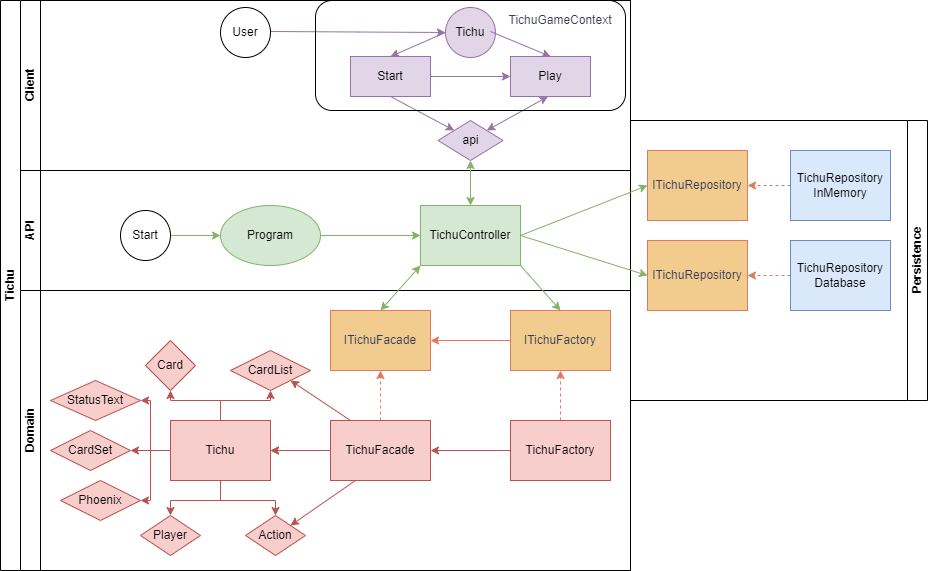

The diagram above was exported from draw.io. Its source (the exported page's mxGraphModel, read from the mxfile embedded in the PNG):
<mxGraphModel dx="1434" dy="738" grid="1" gridSize="10" guides="1" tooltips="1" connect="1" arrows="1" fold="1" page="1" pageScale="1" pageWidth="827" pageHeight="1169" math="0" shadow="0">
  <root>
    <mxCell id="0" />
    <mxCell id="1" parent="0" />
    <mxCell id="dNxyNK7c78bLwvsdeMH5-19" value="Tichu" style="swimlane;html=1;childLayout=stackLayout;resizeParent=1;resizeParentMax=0;horizontal=0;startSize=20;horizontalStack=0;labelBackgroundColor=none;" parent="1" vertex="1">
      <mxGeometry x="80" y="120" width="630" height="570" as="geometry" />
    </mxCell>
    <mxCell id="khhEruNgKsWIG0CHK6jg-39" value="Client" style="swimlane;html=1;startSize=20;horizontal=0;labelBackgroundColor=none;" parent="dNxyNK7c78bLwvsdeMH5-19" vertex="1">
      <mxGeometry x="20" width="610" height="170" as="geometry" />
    </mxCell>
    <mxCell id="khhEruNgKsWIG0CHK6jg-54" value="" style="edgeStyle=orthogonalEdgeStyle;rounded=0;orthogonalLoop=1;jettySize=auto;html=1;strokeColor=#9673a6;fontColor=#393C56;fillColor=#e1d5e7;" parent="khhEruNgKsWIG0CHK6jg-39" source="khhEruNgKsWIG0CHK6jg-41" target="khhEruNgKsWIG0CHK6jg-53" edge="1">
      <mxGeometry relative="1" as="geometry" />
    </mxCell>
    <mxCell id="khhEruNgKsWIG0CHK6jg-41" value="Start" style="rounded=0;whiteSpace=wrap;html=1;fontFamily=Helvetica;fontSize=12;align=center;labelBackgroundColor=none;fillColor=#e1d5e7;strokeColor=#9673a6;" parent="khhEruNgKsWIG0CHK6jg-39" vertex="1">
      <mxGeometry x="330" y="56" width="80" height="40" as="geometry" />
    </mxCell>
    <mxCell id="khhEruNgKsWIG0CHK6jg-53" value="Play" style="rounded=0;whiteSpace=wrap;html=1;fontFamily=Helvetica;fontSize=12;align=center;labelBackgroundColor=none;fillColor=#e1d5e7;strokeColor=#9673a6;" parent="khhEruNgKsWIG0CHK6jg-39" vertex="1">
      <mxGeometry x="490" y="56" width="80" height="40" as="geometry" />
    </mxCell>
    <mxCell id="khhEruNgKsWIG0CHK6jg-57" value="Tichu" style="ellipse;whiteSpace=wrap;html=1;fillColor=#e1d5e7;strokeColor=#9673a6;rounded=0;labelBackgroundColor=none;" parent="khhEruNgKsWIG0CHK6jg-39" vertex="1">
      <mxGeometry x="425" y="7" width="50" height="50" as="geometry" />
    </mxCell>
    <mxCell id="khhEruNgKsWIG0CHK6jg-60" value="" style="endArrow=classic;html=1;rounded=0;strokeColor=#9673a6;fontColor=#393C56;fillColor=#e1d5e7;exitX=0;exitY=0.5;exitDx=0;exitDy=0;entryX=0.5;entryY=0;entryDx=0;entryDy=0;" parent="khhEruNgKsWIG0CHK6jg-39" source="khhEruNgKsWIG0CHK6jg-57" target="khhEruNgKsWIG0CHK6jg-41" edge="1">
      <mxGeometry width="50" height="50" relative="1" as="geometry">
        <mxPoint x="420" y="31" as="sourcePoint" />
        <mxPoint x="500" y="206" as="targetPoint" />
      </mxGeometry>
    </mxCell>
    <mxCell id="khhEruNgKsWIG0CHK6jg-62" value="" style="endArrow=classic;html=1;rounded=0;strokeColor=#9673a6;fontColor=#393C56;fillColor=#e1d5e7;exitX=1;exitY=0.5;exitDx=0;exitDy=0;entryX=0.5;entryY=0;entryDx=0;entryDy=0;" parent="khhEruNgKsWIG0CHK6jg-39" target="khhEruNgKsWIG0CHK6jg-53" edge="1">
      <mxGeometry width="50" height="50" relative="1" as="geometry">
        <mxPoint x="470" y="31" as="sourcePoint" />
        <mxPoint x="500" y="206" as="targetPoint" />
      </mxGeometry>
    </mxCell>
    <mxCell id="khhEruNgKsWIG0CHK6jg-64" value="" style="edgeStyle=orthogonalEdgeStyle;rounded=0;orthogonalLoop=1;jettySize=auto;html=1;strokeColor=#9673a6;fontColor=#393C56;fillColor=#e1d5e7;entryX=0;entryY=0.5;entryDx=0;entryDy=0;" parent="khhEruNgKsWIG0CHK6jg-39" target="khhEruNgKsWIG0CHK6jg-57" edge="1">
      <mxGeometry relative="1" as="geometry">
        <mxPoint x="250" y="31" as="sourcePoint" />
        <mxPoint x="420" y="31" as="targetPoint" />
      </mxGeometry>
    </mxCell>
    <mxCell id="khhEruNgKsWIG0CHK6jg-63" value="User" style="ellipse;whiteSpace=wrap;html=1;aspect=fixed;" parent="khhEruNgKsWIG0CHK6jg-39" vertex="1">
      <mxGeometry x="200" y="7" width="50" height="50" as="geometry" />
    </mxCell>
    <mxCell id="cE9Utzy183V04pwM7WFP-3" value="api" style="rhombus;whiteSpace=wrap;html=1;fillColor=#e1d5e7;strokeColor=#9673a6;" parent="khhEruNgKsWIG0CHK6jg-39" vertex="1">
      <mxGeometry x="417.5" y="120" width="65" height="40" as="geometry" />
    </mxCell>
    <mxCell id="cE9Utzy183V04pwM7WFP-7" value="" style="endArrow=classic;html=1;rounded=0;exitX=0.5;exitY=1;exitDx=0;exitDy=0;entryX=0;entryY=0;entryDx=0;entryDy=0;fillColor=#e1d5e7;strokeColor=#9673a6;" parent="khhEruNgKsWIG0CHK6jg-39" source="khhEruNgKsWIG0CHK6jg-41" target="cE9Utzy183V04pwM7WFP-3" edge="1">
      <mxGeometry width="50" height="50" relative="1" as="geometry">
        <mxPoint x="600" y="290" as="sourcePoint" />
        <mxPoint x="650" y="240" as="targetPoint" />
      </mxGeometry>
    </mxCell>
    <mxCell id="cE9Utzy183V04pwM7WFP-8" value="" style="endArrow=classic;startArrow=classic;html=1;rounded=0;exitX=1;exitY=0;exitDx=0;exitDy=0;fillColor=#e1d5e7;strokeColor=#9673a6;" parent="khhEruNgKsWIG0CHK6jg-39" source="cE9Utzy183V04pwM7WFP-3" edge="1">
      <mxGeometry width="50" height="50" relative="1" as="geometry">
        <mxPoint x="477.5" y="146" as="sourcePoint" />
        <mxPoint x="527.5" y="96" as="targetPoint" />
      </mxGeometry>
    </mxCell>
    <mxCell id="dNxyNK7c78bLwvsdeMH5-21" value="API" style="swimlane;html=1;startSize=20;horizontal=0;labelBackgroundColor=none;" parent="dNxyNK7c78bLwvsdeMH5-19" vertex="1">
      <mxGeometry x="20" y="170" width="610" height="120" as="geometry" />
    </mxCell>
    <mxCell id="dNxyNK7c78bLwvsdeMH5-26" value="TichuController" style="rounded=0;whiteSpace=wrap;html=1;fontFamily=Helvetica;fontSize=12;align=center;labelBackgroundColor=none;fillColor=#d5e8d4;strokeColor=#82b366;" parent="dNxyNK7c78bLwvsdeMH5-21" vertex="1">
      <mxGeometry x="400" y="35" width="100" height="60" as="geometry" />
    </mxCell>
    <mxCell id="khhEruNgKsWIG0CHK6jg-32" value="" style="edgeStyle=orthogonalEdgeStyle;rounded=0;orthogonalLoop=1;jettySize=auto;html=1;strokeColor=#82b366;fontColor=#393C56;fillColor=#d5e8d4;" parent="dNxyNK7c78bLwvsdeMH5-21" source="khhEruNgKsWIG0CHK6jg-33" target="dNxyNK7c78bLwvsdeMH5-26" edge="1">
      <mxGeometry relative="1" as="geometry">
        <mxPoint x="225" y="60" as="sourcePoint" />
      </mxGeometry>
    </mxCell>
    <mxCell id="khhEruNgKsWIG0CHK6jg-33" value="Program" style="ellipse;whiteSpace=wrap;html=1;strokeColor=#82b366;fillColor=#d5e8d4;" parent="dNxyNK7c78bLwvsdeMH5-21" vertex="1">
      <mxGeometry x="200" y="35" width="100" height="60" as="geometry" />
    </mxCell>
    <mxCell id="khhEruNgKsWIG0CHK6jg-36" value="" style="edgeStyle=orthogonalEdgeStyle;rounded=0;orthogonalLoop=1;jettySize=auto;html=1;strokeColor=#82b366;fontColor=#393C56;fillColor=#d5e8d4;" parent="dNxyNK7c78bLwvsdeMH5-21" source="khhEruNgKsWIG0CHK6jg-34" target="khhEruNgKsWIG0CHK6jg-33" edge="1">
      <mxGeometry relative="1" as="geometry" />
    </mxCell>
    <mxCell id="khhEruNgKsWIG0CHK6jg-34" value="Start" style="ellipse;whiteSpace=wrap;html=1;" parent="dNxyNK7c78bLwvsdeMH5-21" vertex="1">
      <mxGeometry x="100" y="40" width="50" height="50" as="geometry" />
    </mxCell>
    <mxCell id="dNxyNK7c78bLwvsdeMH5-22" value="Domain" style="swimlane;html=1;startSize=20;horizontal=0;labelBackgroundColor=none;" parent="dNxyNK7c78bLwvsdeMH5-19" vertex="1">
      <mxGeometry x="20" y="290" width="610" height="280" as="geometry" />
    </mxCell>
    <mxCell id="dNxyNK7c78bLwvsdeMH5-34" value="ITichuFacade" style="rounded=0;whiteSpace=wrap;html=1;fontFamily=Helvetica;fontSize=12;fontColor=#393C56;align=center;labelBackgroundColor=none;fillColor=#F2CC8F;strokeColor=#E07A5F;" parent="dNxyNK7c78bLwvsdeMH5-22" vertex="1">
      <mxGeometry x="310" y="20" width="100" height="60" as="geometry" />
    </mxCell>
    <mxCell id="khhEruNgKsWIG0CHK6jg-5" value="" style="edgeStyle=orthogonalEdgeStyle;rounded=0;orthogonalLoop=1;jettySize=auto;html=1;strokeColor=#E07A5F;fontColor=#393C56;fillColor=#F2CC8F;" parent="dNxyNK7c78bLwvsdeMH5-22" source="khhEruNgKsWIG0CHK6jg-2" target="khhEruNgKsWIG0CHK6jg-4" edge="1">
      <mxGeometry relative="1" as="geometry" />
    </mxCell>
    <mxCell id="khhEruNgKsWIG0CHK6jg-10" value="" style="edgeStyle=orthogonalEdgeStyle;rounded=0;orthogonalLoop=1;jettySize=auto;html=1;strokeColor=#E07A5F;fontColor=#393C56;fillColor=#F2CC8F;dashed=1;" parent="dNxyNK7c78bLwvsdeMH5-22" source="khhEruNgKsWIG0CHK6jg-2" target="dNxyNK7c78bLwvsdeMH5-34" edge="1">
      <mxGeometry relative="1" as="geometry" />
    </mxCell>
    <mxCell id="khhEruNgKsWIG0CHK6jg-13" value="" style="edgeStyle=orthogonalEdgeStyle;rounded=0;orthogonalLoop=1;jettySize=auto;html=1;strokeColor=#b85450;fontColor=#393C56;fillColor=#f8cecc;" parent="dNxyNK7c78bLwvsdeMH5-22" source="khhEruNgKsWIG0CHK6jg-2" target="khhEruNgKsWIG0CHK6jg-4" edge="1">
      <mxGeometry relative="1" as="geometry" />
    </mxCell>
    <mxCell id="khhEruNgKsWIG0CHK6jg-2" value="TichuFacade" style="rounded=0;whiteSpace=wrap;html=1;fontFamily=Helvetica;fontSize=12;align=center;labelBackgroundColor=none;fillColor=#f8cecc;strokeColor=#b85450;" parent="dNxyNK7c78bLwvsdeMH5-22" vertex="1">
      <mxGeometry x="310" y="130" width="100" height="60" as="geometry" />
    </mxCell>
    <mxCell id="khhEruNgKsWIG0CHK6jg-15" value="" style="edgeStyle=orthogonalEdgeStyle;rounded=0;orthogonalLoop=1;jettySize=auto;html=1;strokeColor=#b85450;fontColor=#393C56;fillColor=#f8cecc;" parent="dNxyNK7c78bLwvsdeMH5-22" source="khhEruNgKsWIG0CHK6jg-4" target="khhEruNgKsWIG0CHK6jg-14" edge="1">
      <mxGeometry relative="1" as="geometry" />
    </mxCell>
    <mxCell id="khhEruNgKsWIG0CHK6jg-17" value="" style="edgeStyle=orthogonalEdgeStyle;rounded=0;orthogonalLoop=1;jettySize=auto;html=1;strokeColor=#b85450;fontColor=#393C56;fillColor=#f8cecc;" parent="dNxyNK7c78bLwvsdeMH5-22" source="khhEruNgKsWIG0CHK6jg-4" target="khhEruNgKsWIG0CHK6jg-16" edge="1">
      <mxGeometry relative="1" as="geometry" />
    </mxCell>
    <mxCell id="khhEruNgKsWIG0CHK6jg-21" value="" style="edgeStyle=orthogonalEdgeStyle;rounded=0;orthogonalLoop=1;jettySize=auto;html=1;strokeColor=#b85450;fontColor=#393C56;fillColor=#f8cecc;" parent="dNxyNK7c78bLwvsdeMH5-22" source="khhEruNgKsWIG0CHK6jg-4" target="khhEruNgKsWIG0CHK6jg-20" edge="1">
      <mxGeometry relative="1" as="geometry" />
    </mxCell>
    <mxCell id="khhEruNgKsWIG0CHK6jg-27" value="" style="edgeStyle=orthogonalEdgeStyle;rounded=0;orthogonalLoop=1;jettySize=auto;html=1;strokeColor=#b85450;fontColor=#393C56;fillColor=#f8cecc;" parent="dNxyNK7c78bLwvsdeMH5-22" source="khhEruNgKsWIG0CHK6jg-4" target="khhEruNgKsWIG0CHK6jg-26" edge="1">
      <mxGeometry relative="1" as="geometry" />
    </mxCell>
    <mxCell id="khhEruNgKsWIG0CHK6jg-4" value="Tichu" style="rounded=0;whiteSpace=wrap;html=1;fontFamily=Helvetica;fontSize=12;align=center;labelBackgroundColor=none;fillColor=#f8cecc;strokeColor=#b85450;" parent="dNxyNK7c78bLwvsdeMH5-22" vertex="1">
      <mxGeometry x="150" y="130" width="100" height="60" as="geometry" />
    </mxCell>
    <mxCell id="khhEruNgKsWIG0CHK6jg-8" value="" style="edgeStyle=orthogonalEdgeStyle;rounded=0;orthogonalLoop=1;jettySize=auto;html=1;strokeColor=#E07A5F;fontColor=#393C56;fillColor=#F2CC8F;" parent="dNxyNK7c78bLwvsdeMH5-22" source="khhEruNgKsWIG0CHK6jg-6" target="dNxyNK7c78bLwvsdeMH5-34" edge="1">
      <mxGeometry relative="1" as="geometry" />
    </mxCell>
    <mxCell id="khhEruNgKsWIG0CHK6jg-6" value="ITichuFactory" style="rounded=0;whiteSpace=wrap;html=1;fontFamily=Helvetica;fontSize=12;fontColor=#393C56;align=center;labelBackgroundColor=none;fillColor=#F2CC8F;strokeColor=#E07A5F;" parent="dNxyNK7c78bLwvsdeMH5-22" vertex="1">
      <mxGeometry x="490" y="20" width="100" height="60" as="geometry" />
    </mxCell>
    <mxCell id="khhEruNgKsWIG0CHK6jg-11" value="" style="edgeStyle=orthogonalEdgeStyle;rounded=0;orthogonalLoop=1;jettySize=auto;html=1;strokeColor=#E07A5F;fontColor=#393C56;fillColor=#F2CC8F;dashed=1;" parent="dNxyNK7c78bLwvsdeMH5-22" source="khhEruNgKsWIG0CHK6jg-9" target="khhEruNgKsWIG0CHK6jg-6" edge="1">
      <mxGeometry relative="1" as="geometry" />
    </mxCell>
    <mxCell id="khhEruNgKsWIG0CHK6jg-12" value="" style="edgeStyle=orthogonalEdgeStyle;rounded=0;orthogonalLoop=1;jettySize=auto;html=1;strokeColor=#b85450;fontColor=#393C56;fillColor=#f8cecc;" parent="dNxyNK7c78bLwvsdeMH5-22" source="khhEruNgKsWIG0CHK6jg-9" target="khhEruNgKsWIG0CHK6jg-2" edge="1">
      <mxGeometry relative="1" as="geometry" />
    </mxCell>
    <mxCell id="khhEruNgKsWIG0CHK6jg-9" value="TichuFactory" style="rounded=0;whiteSpace=wrap;html=1;fontFamily=Helvetica;fontSize=12;align=center;labelBackgroundColor=none;fillColor=#f8cecc;strokeColor=#b85450;" parent="dNxyNK7c78bLwvsdeMH5-22" vertex="1">
      <mxGeometry x="490" y="130" width="100" height="60" as="geometry" />
    </mxCell>
    <mxCell id="khhEruNgKsWIG0CHK6jg-14" value="Card" style="rhombus;whiteSpace=wrap;html=1;fillColor=#f8cecc;strokeColor=#b85450;rounded=0;labelBackgroundColor=none;" parent="dNxyNK7c78bLwvsdeMH5-22" vertex="1">
      <mxGeometry x="125" y="50" width="50" height="50" as="geometry" />
    </mxCell>
    <mxCell id="khhEruNgKsWIG0CHK6jg-16" value="CardList" style="rhombus;whiteSpace=wrap;html=1;fillColor=#f8cecc;strokeColor=#b85450;rounded=0;labelBackgroundColor=none;" parent="dNxyNK7c78bLwvsdeMH5-22" vertex="1">
      <mxGeometry x="210" y="60" width="80" height="40" as="geometry" />
    </mxCell>
    <mxCell id="khhEruNgKsWIG0CHK6jg-18" value="" style="endArrow=classic;html=1;rounded=0;strokeColor=#b85450;fontColor=#393C56;fillColor=#f8cecc;entryX=1;entryY=1;entryDx=0;entryDy=0;" parent="dNxyNK7c78bLwvsdeMH5-22" target="khhEruNgKsWIG0CHK6jg-16" edge="1">
      <mxGeometry width="50" height="50" relative="1" as="geometry">
        <mxPoint x="330" y="130" as="sourcePoint" />
        <mxPoint x="380" y="80" as="targetPoint" />
      </mxGeometry>
    </mxCell>
    <mxCell id="khhEruNgKsWIG0CHK6jg-20" value="Action" style="rhombus;whiteSpace=wrap;html=1;fillColor=#f8cecc;strokeColor=#b85450;rounded=0;labelBackgroundColor=none;" parent="dNxyNK7c78bLwvsdeMH5-22" vertex="1">
      <mxGeometry x="225" y="225" width="60" height="40" as="geometry" />
    </mxCell>
    <mxCell id="khhEruNgKsWIG0CHK6jg-22" value="" style="endArrow=classic;html=1;rounded=0;strokeColor=#b85450;fontColor=#393C56;fillColor=#f8cecc;exitX=0.25;exitY=1;exitDx=0;exitDy=0;entryX=1;entryY=0;entryDx=0;entryDy=0;" parent="dNxyNK7c78bLwvsdeMH5-22" source="khhEruNgKsWIG0CHK6jg-2" target="khhEruNgKsWIG0CHK6jg-20" edge="1">
      <mxGeometry width="50" height="50" relative="1" as="geometry">
        <mxPoint x="290" y="140" as="sourcePoint" />
        <mxPoint x="340" y="90" as="targetPoint" />
      </mxGeometry>
    </mxCell>
    <mxCell id="khhEruNgKsWIG0CHK6jg-23" value="Player" style="rhombus;whiteSpace=wrap;html=1;fillColor=#f8cecc;strokeColor=#b85450;rounded=0;labelBackgroundColor=none;" parent="dNxyNK7c78bLwvsdeMH5-22" vertex="1">
      <mxGeometry x="120" y="225" width="60" height="40" as="geometry" />
    </mxCell>
    <mxCell id="khhEruNgKsWIG0CHK6jg-25" value="" style="endArrow=classic;html=1;rounded=0;strokeColor=#b85450;fontColor=#393C56;fillColor=#f8cecc;exitX=0.5;exitY=1;exitDx=0;exitDy=0;entryX=0.5;entryY=0;entryDx=0;entryDy=0;" parent="dNxyNK7c78bLwvsdeMH5-22" source="khhEruNgKsWIG0CHK6jg-4" target="khhEruNgKsWIG0CHK6jg-23" edge="1">
      <mxGeometry width="50" height="50" relative="1" as="geometry">
        <mxPoint x="290" y="140" as="sourcePoint" />
        <mxPoint x="340" y="90" as="targetPoint" />
        <Array as="points">
          <mxPoint x="200" y="210" />
          <mxPoint x="150" y="210" />
        </Array>
      </mxGeometry>
    </mxCell>
    <mxCell id="khhEruNgKsWIG0CHK6jg-26" value="Phoenix" style="rhombus;whiteSpace=wrap;html=1;fillColor=#f8cecc;strokeColor=#b85450;rounded=0;labelBackgroundColor=none;" parent="dNxyNK7c78bLwvsdeMH5-22" vertex="1">
      <mxGeometry x="40" y="190" width="80" height="40" as="geometry" />
    </mxCell>
    <mxCell id="khhEruNgKsWIG0CHK6jg-28" value="" style="edgeStyle=orthogonalEdgeStyle;rounded=0;orthogonalLoop=1;jettySize=auto;html=1;strokeColor=#b85450;fontColor=#393C56;fillColor=#f8cecc;exitX=0;exitY=0.5;exitDx=0;exitDy=0;" parent="dNxyNK7c78bLwvsdeMH5-22" source="khhEruNgKsWIG0CHK6jg-4" target="khhEruNgKsWIG0CHK6jg-29" edge="1">
      <mxGeometry relative="1" as="geometry">
        <mxPoint x="135" y="105" as="sourcePoint" />
      </mxGeometry>
    </mxCell>
    <mxCell id="khhEruNgKsWIG0CHK6jg-29" value="CardSet" style="rhombus;whiteSpace=wrap;html=1;fillColor=#f8cecc;strokeColor=#b85450;rounded=0;labelBackgroundColor=none;" parent="dNxyNK7c78bLwvsdeMH5-22" vertex="1">
      <mxGeometry x="30" y="140" width="80" height="40" as="geometry" />
    </mxCell>
    <mxCell id="khhEruNgKsWIG0CHK6jg-30" value="" style="edgeStyle=orthogonalEdgeStyle;rounded=0;orthogonalLoop=1;jettySize=auto;html=1;strokeColor=#b85450;fontColor=#393C56;fillColor=#f8cecc;exitX=0;exitY=0.5;exitDx=0;exitDy=0;" parent="dNxyNK7c78bLwvsdeMH5-22" source="khhEruNgKsWIG0CHK6jg-4" target="khhEruNgKsWIG0CHK6jg-31" edge="1">
      <mxGeometry relative="1" as="geometry">
        <mxPoint x="150" y="110" as="sourcePoint" />
      </mxGeometry>
    </mxCell>
    <mxCell id="khhEruNgKsWIG0CHK6jg-31" value="StatusText" style="rhombus;whiteSpace=wrap;html=1;fillColor=#f8cecc;strokeColor=#b85450;rounded=0;labelBackgroundColor=none;" parent="dNxyNK7c78bLwvsdeMH5-22" vertex="1">
      <mxGeometry x="30" y="90" width="90" height="40" as="geometry" />
    </mxCell>
    <mxCell id="khhEruNgKsWIG0CHK6jg-43" value="" style="endArrow=classic;html=1;rounded=0;strokeColor=#82b366;fontColor=#393C56;fillColor=#d5e8d4;entryX=0.5;entryY=0;entryDx=0;entryDy=0;exitX=1;exitY=1;exitDx=0;exitDy=0;" parent="dNxyNK7c78bLwvsdeMH5-19" source="dNxyNK7c78bLwvsdeMH5-26" target="khhEruNgKsWIG0CHK6jg-6" edge="1">
      <mxGeometry width="50" height="50" relative="1" as="geometry">
        <mxPoint x="470" y="260" as="sourcePoint" />
        <mxPoint x="520" y="210" as="targetPoint" />
      </mxGeometry>
    </mxCell>
    <mxCell id="khhEruNgKsWIG0CHK6jg-38" value="" style="endArrow=classic;startArrow=classic;html=1;rounded=0;strokeColor=#82b366;fontColor=#393C56;fillColor=#d5e8d4;entryX=0;entryY=1;entryDx=0;entryDy=0;exitX=0.5;exitY=0;exitDx=0;exitDy=0;" parent="dNxyNK7c78bLwvsdeMH5-19" source="dNxyNK7c78bLwvsdeMH5-34" target="dNxyNK7c78bLwvsdeMH5-26" edge="1">
      <mxGeometry width="50" height="50" relative="1" as="geometry">
        <mxPoint x="330" y="260" as="sourcePoint" />
        <mxPoint x="380" y="210" as="targetPoint" />
      </mxGeometry>
    </mxCell>
    <mxCell id="jpszZg2C3xa9se49n4Ie-4" value="" style="endArrow=classic;startArrow=classic;html=1;rounded=0;entryX=0.5;entryY=1;entryDx=0;entryDy=0;exitX=0.5;exitY=0;exitDx=0;exitDy=0;fillColor=#d5e8d4;strokeColor=#82b366;" edge="1" parent="dNxyNK7c78bLwvsdeMH5-19" source="dNxyNK7c78bLwvsdeMH5-26" target="cE9Utzy183V04pwM7WFP-3">
      <mxGeometry width="50" height="50" relative="1" as="geometry">
        <mxPoint x="620" y="290" as="sourcePoint" />
        <mxPoint x="670" y="240" as="targetPoint" />
      </mxGeometry>
    </mxCell>
    <mxCell id="dNxyNK7c78bLwvsdeMH5-20" value="Persistence" style="swimlane;html=1;startSize=20;horizontal=0;labelBackgroundColor=none;direction=west;" parent="1" vertex="1">
      <mxGeometry x="710" y="240" width="297" height="280" as="geometry" />
    </mxCell>
    <mxCell id="dNxyNK7c78bLwvsdeMH5-30" value="ITichuRepository" style="rounded=0;whiteSpace=wrap;html=1;fontFamily=Helvetica;fontSize=12;align=center;labelBackgroundColor=none;fillColor=#F2CC8F;strokeColor=#E07A5F;verticalAlign=middle;fontColor=#393C56;" parent="dNxyNK7c78bLwvsdeMH5-20" vertex="1">
      <mxGeometry x="17" y="30" width="100" height="70" as="geometry" />
    </mxCell>
    <mxCell id="khhEruNgKsWIG0CHK6jg-45" value="ITichuRepository" style="rounded=0;whiteSpace=wrap;html=1;fontFamily=Helvetica;fontSize=12;align=center;labelBackgroundColor=none;fillColor=#F2CC8F;strokeColor=#E07A5F;verticalAlign=middle;fontColor=#393C56;" parent="dNxyNK7c78bLwvsdeMH5-20" vertex="1">
      <mxGeometry x="17" y="120" width="100" height="70" as="geometry" />
    </mxCell>
    <mxCell id="khhEruNgKsWIG0CHK6jg-49" value="" style="edgeStyle=orthogonalEdgeStyle;rounded=0;orthogonalLoop=1;jettySize=auto;html=1;strokeColor=#E07A5F;fontColor=#393C56;fillColor=#F2CC8F;dashed=1;" parent="dNxyNK7c78bLwvsdeMH5-20" source="khhEruNgKsWIG0CHK6jg-47" target="dNxyNK7c78bLwvsdeMH5-30" edge="1">
      <mxGeometry relative="1" as="geometry" />
    </mxCell>
    <mxCell id="khhEruNgKsWIG0CHK6jg-47" value="TichuRepository&lt;br&gt;InMemory" style="rounded=0;whiteSpace=wrap;html=1;fontFamily=Helvetica;fontSize=12;align=center;labelBackgroundColor=none;fillColor=#dae8fc;strokeColor=#6c8ebf;" parent="dNxyNK7c78bLwvsdeMH5-20" vertex="1">
      <mxGeometry x="160" y="30" width="100" height="70" as="geometry" />
    </mxCell>
    <mxCell id="khhEruNgKsWIG0CHK6jg-50" value="" style="edgeStyle=orthogonalEdgeStyle;rounded=0;orthogonalLoop=1;jettySize=auto;html=1;strokeColor=#E07A5F;fontColor=#393C56;fillColor=#F2CC8F;dashed=1;" parent="dNxyNK7c78bLwvsdeMH5-20" source="khhEruNgKsWIG0CHK6jg-51" edge="1">
      <mxGeometry relative="1" as="geometry">
        <mxPoint x="117" y="155" as="targetPoint" />
      </mxGeometry>
    </mxCell>
    <mxCell id="khhEruNgKsWIG0CHK6jg-51" value="TichuRepository&lt;br&gt;Database" style="rounded=0;whiteSpace=wrap;html=1;fontFamily=Helvetica;fontSize=12;align=center;labelBackgroundColor=none;fillColor=#dae8fc;strokeColor=#6c8ebf;" parent="dNxyNK7c78bLwvsdeMH5-20" vertex="1">
      <mxGeometry x="160" y="120" width="100" height="70" as="geometry" />
    </mxCell>
    <mxCell id="khhEruNgKsWIG0CHK6jg-44" value="" style="endArrow=classic;html=1;rounded=0;strokeColor=#82b366;fontColor=#393C56;fillColor=#d5e8d4;entryX=0;entryY=0.5;entryDx=0;entryDy=0;exitX=1;exitY=0.5;exitDx=0;exitDy=0;" parent="1" source="dNxyNK7c78bLwvsdeMH5-26" target="dNxyNK7c78bLwvsdeMH5-30" edge="1">
      <mxGeometry width="50" height="50" relative="1" as="geometry">
        <mxPoint x="550" y="380" as="sourcePoint" />
        <mxPoint x="600" y="330" as="targetPoint" />
      </mxGeometry>
    </mxCell>
    <mxCell id="khhEruNgKsWIG0CHK6jg-46" value="" style="endArrow=classic;html=1;rounded=0;strokeColor=#82b366;fontColor=#393C56;fillColor=#d5e8d4;entryX=0;entryY=0.5;entryDx=0;entryDy=0;exitX=1;exitY=0.5;exitDx=0;exitDy=0;" parent="1" source="dNxyNK7c78bLwvsdeMH5-26" target="khhEruNgKsWIG0CHK6jg-45" edge="1">
      <mxGeometry width="50" height="50" relative="1" as="geometry">
        <mxPoint x="600" y="395" as="sourcePoint" />
        <mxPoint x="600" y="420" as="targetPoint" />
      </mxGeometry>
    </mxCell>
    <mxCell id="khhEruNgKsWIG0CHK6jg-67" value="TichuGameContext" style="rounded=1;whiteSpace=wrap;html=1;strokeColor=none;fontColor=#393C56;fillColor=none;" parent="1" vertex="1">
      <mxGeometry x="580" y="130" width="120" height="20" as="geometry" />
    </mxCell>
    <mxCell id="cE9Utzy183V04pwM7WFP-11" value="" style="rounded=1;whiteSpace=wrap;html=1;fillColor=none;" parent="1" vertex="1">
      <mxGeometry x="395" y="120" width="310" height="110" as="geometry" />
    </mxCell>
  </root>
</mxGraphModel>